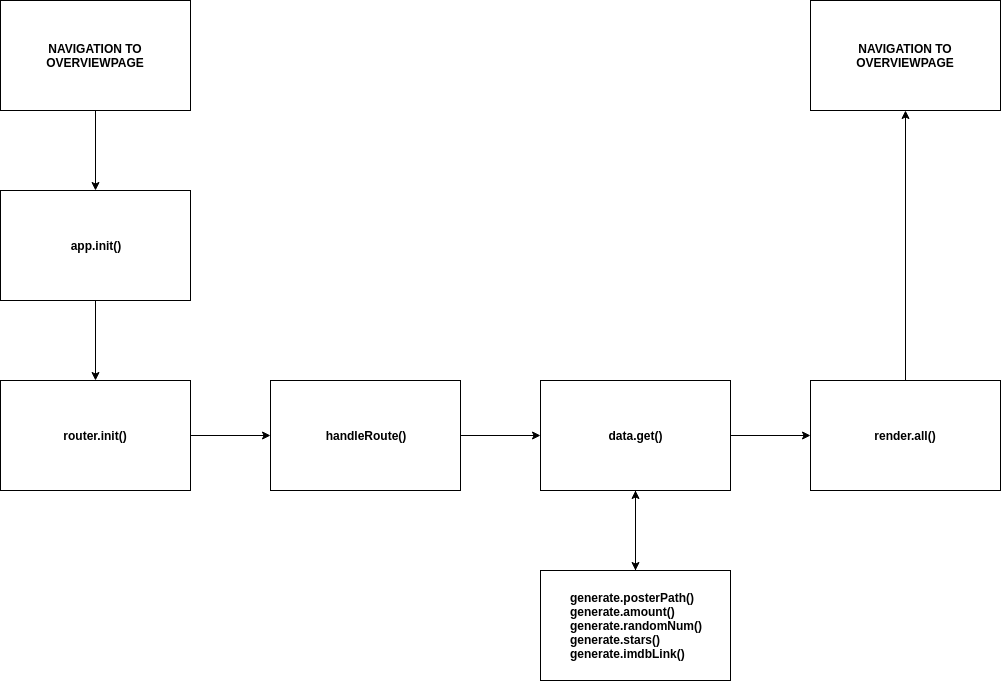

The diagram above was exported from draw.io. Its source (the exported page's mxGraphModel, read from the mxfile embedded in the PNG):
<mxGraphModel dx="901" dy="765" grid="1" gridSize="10" guides="1" tooltips="1" connect="1" arrows="1" fold="1" page="1" pageScale="1" pageWidth="850" pageHeight="1100" background="#ffffff" math="0" shadow="0">
  <root>
    <mxCell id="0" />
    <mxCell id="1" parent="0" />
    <mxCell id="4" value="" style="edgeStyle=orthogonalEdgeStyle;rounded=0;html=1;jettySize=auto;orthogonalLoop=1;" parent="1" source="2" target="3" edge="1">
      <mxGeometry relative="1" as="geometry" />
    </mxCell>
    <mxCell id="2" value="&lt;b&gt;NAVIGATION TO OVERVIEWPAGE&lt;/b&gt;" style="whiteSpace=wrap;html=1;" parent="1" vertex="1">
      <mxGeometry x="40" y="40" width="190" height="110" as="geometry" />
    </mxCell>
    <mxCell id="7" value="" style="edgeStyle=orthogonalEdgeStyle;rounded=0;html=1;jettySize=auto;orthogonalLoop=1;" parent="1" source="3" target="6" edge="1">
      <mxGeometry relative="1" as="geometry" />
    </mxCell>
    <mxCell id="3" value="&lt;b&gt;app.init()&lt;/b&gt;" style="whiteSpace=wrap;html=1;" parent="1" vertex="1">
      <mxGeometry x="40" y="230" width="190" height="110" as="geometry" />
    </mxCell>
    <mxCell id="9" value="" style="edgeStyle=orthogonalEdgeStyle;rounded=0;html=1;jettySize=auto;orthogonalLoop=1;" parent="1" source="6" target="8" edge="1">
      <mxGeometry relative="1" as="geometry" />
    </mxCell>
    <mxCell id="6" value="&lt;b&gt;router.init()&lt;/b&gt;" style="whiteSpace=wrap;html=1;" parent="1" vertex="1">
      <mxGeometry x="40" y="420" width="190" height="110" as="geometry" />
    </mxCell>
    <mxCell id="11" value="" style="edgeStyle=orthogonalEdgeStyle;rounded=0;html=1;jettySize=auto;orthogonalLoop=1;" parent="1" source="8" target="10" edge="1">
      <mxGeometry relative="1" as="geometry" />
    </mxCell>
    <mxCell id="8" value="&lt;b&gt;handleRoute()&lt;/b&gt;" style="whiteSpace=wrap;html=1;" parent="1" vertex="1">
      <mxGeometry x="310" y="420" width="190" height="110" as="geometry" />
    </mxCell>
    <mxCell id="13" value="" style="edgeStyle=orthogonalEdgeStyle;rounded=0;html=1;jettySize=auto;orthogonalLoop=1;" parent="1" source="10" target="12" edge="1">
      <mxGeometry relative="1" as="geometry" />
    </mxCell>
    <mxCell id="15" value="" style="edgeStyle=orthogonalEdgeStyle;rounded=0;html=1;jettySize=auto;orthogonalLoop=1;" parent="1" source="10" target="14" edge="1">
      <mxGeometry relative="1" as="geometry" />
    </mxCell>
    <mxCell id="10" value="&lt;b&gt;data.get()&lt;/b&gt;" style="whiteSpace=wrap;html=1;" parent="1" vertex="1">
      <mxGeometry x="580" y="420" width="190" height="110" as="geometry" />
    </mxCell>
    <mxCell id="16" style="edgeStyle=orthogonalEdgeStyle;rounded=0;html=1;entryX=0.5;entryY=1;jettySize=auto;orthogonalLoop=1;" parent="1" source="14" target="10" edge="1">
      <mxGeometry relative="1" as="geometry" />
    </mxCell>
    <mxCell id="14" value="&lt;div style=&quot;text-align: left&quot;&gt;&lt;b&gt;generate.posterPath()&lt;/b&gt;&lt;/div&gt;&lt;div style=&quot;text-align: left&quot;&gt;&lt;b&gt;generate.amount()&lt;/b&gt;&lt;b&gt;&lt;br&gt;&lt;/b&gt;&lt;/div&gt;&lt;div style=&quot;text-align: left&quot;&gt;&lt;b&gt;generate.randomNum()&lt;/b&gt;&lt;b&gt;&lt;br&gt;&lt;/b&gt;&lt;/div&gt;&lt;div style=&quot;text-align: left&quot;&gt;&lt;b&gt;generate.stars()&lt;/b&gt;&lt;b&gt;&lt;br&gt;&lt;/b&gt;&lt;/div&gt;&lt;div style=&quot;text-align: left&quot;&gt;&lt;b&gt;generate.imdbLink()&lt;/b&gt;&lt;b&gt;&lt;br&gt;&lt;/b&gt;&lt;/div&gt;" style="whiteSpace=wrap;html=1;" parent="1" vertex="1">
      <mxGeometry x="580" y="610" width="190" height="110" as="geometry" />
    </mxCell>
    <mxCell id="20" style="edgeStyle=orthogonalEdgeStyle;rounded=0;html=1;exitX=0.5;exitY=0;entryX=0.5;entryY=1;jettySize=auto;orthogonalLoop=1;" parent="1" source="12" target="17" edge="1">
      <mxGeometry relative="1" as="geometry" />
    </mxCell>
    <mxCell id="12" value="&lt;b&gt;render.all()&lt;/b&gt;" style="whiteSpace=wrap;html=1;" parent="1" vertex="1">
      <mxGeometry x="850" y="420" width="190" height="110" as="geometry" />
    </mxCell>
    <mxCell id="17" value="&lt;b&gt;NAVIGATION TO OVERVIEWPAGE&lt;/b&gt;" style="whiteSpace=wrap;html=1;" parent="1" vertex="1">
      <mxGeometry x="850" y="40" width="190" height="110" as="geometry" />
    </mxCell>
  </root>
</mxGraphModel>